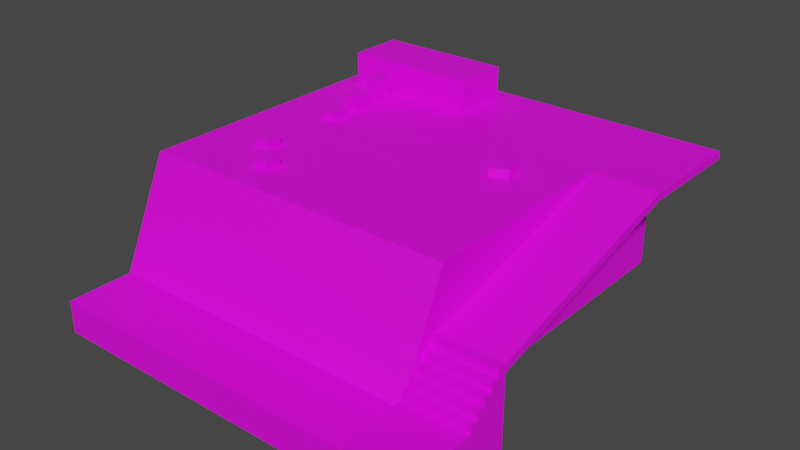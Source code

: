 # Source: playground.blend  (saved by Blender 3.4.6; exported with 4.5.12 LTS)
import bpy
from mathutils import Matrix  # noqa: F401  (used for matrix-valued properties, if any)

bpy.ops.wm.read_factory_settings(use_empty=True)
scene = bpy.context.scene
scene.name = 'Scene'

# ---- collections
col_collection = bpy.data.collections.new('Collection'); scene.collection.children.link(col_collection)

# ---- images (referenced by path relative to the original .blend; pixels are not part of the script)
import os
ASSET_DIR = os.environ.get("B2B_ASSET_DIR", "")  # directory of the original .blend (textures are referenced by path, not embedded)
HERE = os.path.dirname(os.path.abspath(__file__))  # packed textures are extracted next to this script under _unpacked/

def load_image(name, relpath, width, height, colorspace="sRGB"):
    """Load a texture the original file referenced (path relative to the .blend, or extracted next to this script)."""
    p = next((c for c in (os.path.join(HERE, relpath), os.path.join(ASSET_DIR, relpath)) if relpath and os.path.exists(c)), "")
    if p:
        img = bpy.data.images.load(p, check_existing=True)
        img.name = name
    else:  # same state as the original file: an image datablock whose file is absent (Cycles renders it pink)
        img = bpy.data.images.new(name, width, height)
        img.source = "FILE"
        img.filepath = "//" + (relpath or name)
    img.colorspace_settings.name = colorspace
    return img
img_texture_png = load_image('texture.png', 'texture.png', 1024, 1024, 'sRGB')

# ---- materials (node trees are filled in below, after node groups)
mat_wall = bpy.data.materials.new('Wall')
mat_wall.alpha_threshold = 0.0
mat_wall.use_transparent_shadow = False
mat_wall.roughness = 0.5
mat_wall.line_color = (0.0, 0.0, 0.0, 1.0)

# ---- material node trees
mat_wall.use_nodes = True; mat_wall.node_tree.nodes.clear()
_N = mat_wall.node_tree.nodes; _L = mat_wall.node_tree.links
n0 = _N.new('ShaderNodeOutputMaterial'); n0.name = 'Material Output'; n0.location = (300, 300)
n1 = _N.new('ShaderNodeBsdfPrincipled'); n1.name = 'Principled BSDF'; n1.location = (10, 300)
n1.distribution = 'GGX'
n1.subsurface_method = 'RANDOM_WALK_SKIN'
n1.inputs[3].default_value = 1.45
n1.inputs[27].default_value = (0.0, 0.0, 0.0, 1.0)
n1.inputs[28].default_value = 1.0
n2 = _N.new('ShaderNodeTexImage'); n2.name = 'Image Texture'; n2.location = (-280, 275)
n2.image = img_texture_png
_L.new(n1.outputs[0], n0.inputs[0])
_L.new(n2.outputs[0], n1.inputs[0])
n0.is_active_output = True

# ---- world
world_world = bpy.data.worlds.new('World'); scene.world = world_world
world_world.use_nodes = True; world_world.node_tree.nodes.clear()
_N = world_world.node_tree.nodes; _L = world_world.node_tree.links
n0 = _N.new('ShaderNodeOutputWorld'); n0.name = 'World Output'; n0.location = (300, 300)
n1 = _N.new('ShaderNodeBackground'); n1.name = 'Background'; n1.location = (10, 300)
n1.inputs[0].default_value = (0.05088, 0.05088, 0.05088, 1.0)
_L.new(n1.outputs[0], n0.inputs[0])
n0.is_active_output = True
world_world.color = (0.05088, 0.05088, 0.05088)
world_world.use_sun_shadow = False
world_world.sun_shadow_jitter_overblur = 0.0

# ---- meshes
me_floor = bpy.data.meshes.new('Floor')
me_floor.from_pydata([(-20.0, -26.0, -13.0), (-20.0, -20.0, 0.0), (-20.0, 20.0, -13.0), (-20.0, 20.0, 0.0), (20.0, -26.0, -13.0), (20.0, -20.0, 0.0), (20.0, 20.0, -13.0), (20.0, 20.0, 0.0), (-20.0, 20.0, -17.0), (-20.0, -26.0, -17.0), (20.0, 20.0, -17.0), (20.0, -26.0, -17.0), (-20.0, -34.0, -13.0), (20.0, -34.0, -13.0), (-20.0, -34.0, -17.0), (20.0, -34.0, -17.0)], [], [(0, 1, 3, 2), (2, 3, 7, 6), (6, 7, 5, 4), (4, 5, 1, 0), (4, 0, 12, 13), (7, 3, 1, 5), (8, 10, 11, 9), (2, 6, 10, 8), (0, 2, 8, 9), (6, 4, 11, 10), (13, 12, 14, 15), (11, 4, 13, 15), (9, 11, 15, 14), (0, 9, 14, 12)])
_uv = me_floor.uv_layers.new(name='UVMap')
_uv.uv.foreach_set('vector', [-14.01, 0.01884, -8.01, 13.02, 31.99, 13.02, 31.99, 0.01884, -19.0, 0.01884, -19.0, 13.02, 21.0, 13.02, 21.0, 0.01884, 31.99, 0.01884, 31.99, 13.02, -8.01, 13.02, -14.01, 0.01884, 21.0, 0.01786, 21.0, 13.02, -19.0, 13.02, -19.0, 0.01786, 21.0, -13.98, -19.0, -13.98, -19.0, -21.98, 21.0, -21.98, 21.0, 31.0, -19.0, 31.0, -19.0, -8.998, 21.0, -8.998, -18.99, 31.99, 21.01, 31.99, 21.01, -14.01, -18.99, -14.01, -19.0, 0.03348, 21.0, 0.03348, 21.0, -3.967, -19.0, -3.967, -14.0, 0.03348, 32.0, 0.03348, 32.0, -3.967, -14.0, -3.967, 32.0, 0.03348, -14.0, 0.03348, -14.0, -3.967, 32.0, -3.967, 21.02, 0.03348, -18.98, 0.03348, -18.98, -3.967, 21.02, -3.967, -14.0, -3.967, -14.0, 0.03348, -22.0, 0.03348, -22.0, -3.967, -18.99, -14.01, 21.01, -14.01, 21.01, -22.01, -18.99, -22.01, -14.0, 0.03348, -14.0, -3.967, -22.0, -3.967, -22.0, 0.03348])
me_floor.materials.append(mat_wall)
me_floor.update()
me_cube_002 = bpy.data.meshes.new('Cube.002')
me_cube_002.from_pydata([(-1.0, -34.0, -17.0), (-1.0, -34.0, -12.0), (-1.0, -26.0, -17.0), (-1.0, -26.0, -12.0), (7.0, -34.0, -17.0), (7.0, -34.0, -12.0), (7.0, -26.0, -17.0), (7.0, -26.0, -12.0), (-1.0, -25.0, -12.0), (-1.0, -25.0, -17.0), (7.0, -25.0, -17.0), (7.0, -25.0, -12.0), (-1.0, -26.0, -11.0), (7.0, -26.0, -11.0), (-1.0, -25.0, -11.0), (7.0, -25.0, -11.0), (-1.0, -24.0, -12.0), (-1.0, -24.0, -17.0), (7.0, -24.0, -17.0), (7.0, -24.0, -12.0), (-1.0, -24.0, -11.0), (7.0, -24.0, -11.0), (-1.0, -25.0, -10.0), (-1.0, -24.0, -10.0), (7.0, -25.0, -10.0), (7.0, -24.0, -10.0), (-1.0, -23.0, -12.0), (-1.0, -23.0, -17.0), (7.0, -23.0, -17.0), (7.0, -23.0, -12.0), (-1.0, -23.0, -11.0), (7.0, -23.0, -11.0), (-1.0, -23.0, -10.0), (7.0, -23.0, -10.0), (-1.0, -24.0, -9.0), (7.0, -24.0, -9.0), (-1.0, -23.0, -9.0), (7.0, -23.0, -9.0), (-1.0, -22.0, -12.0), (-1.0, -22.0, -17.0), (7.0, -22.0, -17.0), (7.0, -22.0, -12.0), (-1.0, -22.0, -11.0), (7.0, -22.0, -11.0), (-1.0, -22.0, -10.0), (7.0, -22.0, -10.0), (-1.0, -22.0, -9.0), (7.0, -22.0, -9.0), (7.0, -22.0, -8.0), (7.0, -23.0, -8.0), (-1.0, -23.0, -8.0), (-1.0, -22.0, -8.0), (-1.0, -21.0, -12.0), (-1.0, -21.0, -17.0), (7.0, -21.0, -17.0), (7.0, -21.0, -12.0), (-1.0, -21.0, -11.0), (7.0, -21.0, -11.0), (-1.0, -21.0, -10.0), (7.0, -21.0, -10.0), (-1.0, -21.0, -9.0), (7.0, -21.0, -9.0), (-1.0, -21.0, -8.0), (7.0, -21.0, -8.0), (-1.0, -22.0, -7.0), (7.0, -22.0, -7.0), (-1.0, -21.0, -7.0), (7.0, -21.0, -7.0), (-1.0, 6.0, -1.0), (7.0, 6.0, -1.0), (-1.0, 6.0, 0.0), (7.0, 6.0, 0.0), (-1.0, 20.0, -1.0), (7.0, 20.0, -1.0), (-1.0, 20.0, 0.0), (7.0, 20.0, 0.0)], [], [(0, 1, 3, 2), (7, 6, 10, 11), (6, 7, 5, 4), (4, 5, 1, 0), (2, 6, 4, 0), (7, 3, 1, 5), (9, 8, 16, 17), (6, 2, 9, 10), (8, 3, 12, 14), (2, 3, 8, 9), (12, 13, 15, 14), (7, 11, 15, 13), (3, 7, 13, 12), (8, 14, 20, 16), (19, 18, 28, 29), (26, 30, 42, 38), (20, 14, 22, 23), (15, 11, 19, 21), (11, 10, 18, 19), (10, 9, 17, 18), (22, 24, 25, 23), (14, 15, 24, 22), (16, 20, 30, 26), (15, 21, 25, 24), (30, 32, 44, 42), (28, 27, 39, 40), (37, 33, 45, 47), (18, 17, 27, 28), (25, 21, 31, 33), (20, 23, 32, 30), (21, 19, 29, 31), (17, 16, 26, 27), (34, 35, 37, 36), (23, 25, 35, 34), (25, 33, 37, 35), (32, 23, 34, 36), (62, 51, 64, 66), (42, 44, 58, 56), (48, 47, 61, 63), (40, 39, 53, 54), (33, 31, 43, 45), (31, 29, 41, 43), (32, 36, 46, 44), (29, 28, 40, 41), (27, 26, 38, 39), (44, 46, 60, 58), (50, 49, 48, 51), (46, 36, 50, 51), (36, 37, 49, 50), (37, 47, 48, 49), (59, 58, 60, 61), (53, 52, 55, 54), (55, 52, 56, 57), (57, 56, 58, 59), (61, 60, 62, 63), (38, 42, 56, 52), (47, 45, 59, 61), (45, 43, 57, 59), (43, 41, 55, 57), (41, 40, 54, 55), (39, 38, 52, 53), (46, 51, 62, 60), (64, 65, 67, 66), (48, 63, 67, 65), (67, 63, 69, 71), (51, 48, 65, 64), (71, 69, 73, 75), (63, 62, 68, 69), (62, 66, 70, 68), (66, 67, 71, 70), (73, 72, 74, 75), (70, 71, 75, 74), (68, 70, 74, 72), (69, 68, 72, 73)])
_uv = me_cube_002.uv_layers.new(name='UVMap')
_uv.uv.foreach_set('vector', [-13.01, -4.987, -13.01, 0.013, -5.011, 0.013, -5.011, -4.987, -4.025, 0.008446, -4.025, -4.992, -3.025, -4.992, -3.025, 0.008446, -4.025, -4.992, -4.025, 0.008446, -12.03, 0.008446, -12.03, -4.992, 5.992, -4.992, 5.992, 0.008446, -2.008, 0.008446, -2.008, -4.992, -4.024, -4.013, 3.976, -4.013, 3.976, -12.01, -4.024, -12.01, 5.0, -3.999, -3.0, -3.999, -3.0, -12.0, 5.0, -12.0, -3.838, -5.054, -3.838, -0.05405, -2.838, -0.05405, -2.838, -5.054, 3.976, -4.013, -4.024, -4.013, -4.024, -3.013, 3.976, -3.013, -3.838, -0.05405, -4.838, -0.05405, -4.838, 0.9459, -3.838, 0.9459, -4.838, -5.054, -4.838, -0.05405, -3.838, -0.05405, -3.838, -5.054, -3.0, -4.013, 5.0, -4.013, 5.0, -3.013, -3.0, -3.013, -4.025, 0.008446, -3.025, 0.008446, -3.025, 1.008, -4.025, 1.008, -2.987, 0.01214, 5.013, 0.01214, 5.013, 1.012, -2.987, 1.012, -3.838, -0.05405, -3.838, 0.9459, -2.838, 0.9459, -2.838, -0.05405, -2.025, 0.008446, -2.025, -4.992, -1.025, -4.992, -1.025, 0.008446, -1.838, -0.05405, -1.838, 0.9459, -0.8378, 0.9459, -0.8378, -0.05405, -2.838, 0.9459, -3.838, 0.9459, -3.838, 1.946, -2.838, 1.946, -3.025, 1.008, -3.025, 0.008446, -2.025, 0.008446, -2.025, 1.008, -3.025, 0.008446, -3.025, -4.992, -2.025, -4.992, -2.025, 0.008446, 3.976, -3.013, -4.024, -3.013, -4.024, -2.013, 3.976, -2.013, -3.0, -3.013, 5.0, -3.013, 5.0, -2.013, -3.0, -2.013, -2.987, 1.012, 5.013, 1.012, 5.013, 2.012, -2.987, 2.012, -2.838, -0.05405, -2.838, 0.9459, -1.838, 0.9459, -1.838, -0.05405, -3.025, 1.008, -2.025, 1.008, -2.025, 2.008, -3.025, 2.008, -1.838, 0.9459, -1.838, 1.946, -0.8378, 1.946, -0.8378, 0.9459, 3.976, -1.013, -4.024, -1.013, -4.024, -0.01301, 3.976, -0.01301, -1.025, 3.008, -1.025, 2.008, -0.02534, 2.008, -0.02534, 3.008, 3.976, -2.013, -4.024, -2.013, -4.024, -1.013, 3.976, -1.013, -2.025, 2.008, -2.025, 1.008, -1.025, 1.008, -1.025, 2.008, -2.838, 0.9459, -2.838, 1.946, -1.838, 1.946, -1.838, 0.9459, -2.025, 1.008, -2.025, 0.008446, -1.025, 0.008446, -1.025, 1.008, -2.838, -5.054, -2.838, -0.05405, -1.838, -0.05405, -1.838, -5.054, -3.0, -2.013, 5.0, -2.013, 5.0, -1.013, -3.0, -1.013, -2.987, 2.012, 5.013, 2.012, 5.013, 3.012, -2.987, 3.012, -2.025, 2.008, -1.025, 2.008, -1.025, 3.008, -2.025, 3.008, -1.838, 1.946, -2.838, 1.946, -2.838, 2.946, -1.838, 2.946, 0.1622, 3.946, -0.8378, 3.946, -0.8378, 4.946, 0.1622, 4.946, -0.8378, 0.9459, -0.8378, 1.946, 0.1622, 1.946, 0.1622, 0.9459, -0.02534, 4.008, -0.02534, 3.008, 0.9747, 3.008, 0.9747, 4.008, 3.976, -0.01301, -4.024, -0.01301, -4.024, 0.987, 3.976, 0.987, -1.025, 2.008, -1.025, 1.008, -0.02534, 1.008, -0.02534, 2.008, -1.025, 1.008, -1.025, 0.008446, -0.02534, 0.008446, -0.02534, 1.008, -1.838, 1.946, -1.838, 2.946, -0.8378, 2.946, -0.8378, 1.946, -1.025, 0.008446, -1.025, -4.992, -0.02534, -4.992, -0.02534, 0.008446, -1.838, -5.054, -1.838, -0.05405, -0.8378, -0.05405, -0.8378, -5.054, -0.8378, 1.946, -0.8378, 2.946, 0.1622, 2.946, 0.1622, 1.946, -3.0, -1.013, 5.0, -1.013, 5.0, -0.01264, -3.0, -0.01264, -0.8378, 2.946, -1.838, 2.946, -1.838, 3.946, -0.8378, 3.946, -2.987, 3.012, 5.013, 3.012, 5.013, 4.012, -2.987, 4.012, -1.025, 3.008, -0.02534, 3.008, -0.02534, 4.008, -1.025, 4.008, 5.0, 2.025, -3.0, 2.025, -3.0, 3.025, 5.0, 3.025, -3.0, -4.975, -3.0, 0.02469, 5.0, 0.02469, 5.0, -4.975, 5.0, 0.02469, -3.0, 0.02469, -3.0, 1.025, 5.0, 1.025, 5.0, 1.025, -3.0, 1.025, -3.0, 2.025, 5.0, 2.025, 5.0, 3.025, -3.0, 3.025, -3.0, 4.025, 5.0, 4.025, -0.8378, -0.05405, -0.8378, 0.9459, 0.1622, 0.9459, 0.1622, -0.05405, -0.02534, 3.008, -0.02534, 2.008, 0.9747, 2.008, 0.9747, 3.008, -0.02534, 2.008, -0.02534, 1.008, 0.9747, 1.008, 0.9747, 2.008, -0.02534, 1.008, -0.02534, 0.008446, 0.9747, 0.008446, 0.9747, 1.008, -0.02534, 0.008446, -0.02534, -4.992, 0.9747, -4.992, 0.9747, 0.008446, -0.8378, -5.054, -0.8378, -0.05405, 0.1622, -0.05405, 0.1622, -5.054, -0.8378, 2.946, -0.8378, 3.946, 0.1622, 3.946, 0.1622, 2.946, -3.0, -0.01264, 5.0, -0.01264, 5.0, 0.9874, -3.0, 0.9874, -0.02534, 4.008, 0.9747, 4.008, 0.9747, 5.008, -0.02534, 5.008, 0.002002, 9.015, -0.2431, 8.079, 26.73, 8.01, 26.98, 8.946, -2.987, 4.012, 5.013, 4.012, 5.013, 5.012, -2.987, 5.012, 27.97, 12.0, 27.97, 11.0, 41.97, 11.0, 41.97, 12.0, 5.0, 0.6622, -3.0, 0.6622, -3.0, 27.66, 5.0, 27.66, 0.1622, 3.946, 0.1622, 4.946, 27.16, 11.95, 27.16, 10.95, -3.0, 0.9815, 5.0, 0.9815, 5.0, 27.98, -3.0, 27.98, 5.992, 11.01, -2.008, 11.01, -2.008, 12.01, 5.992, 12.01, -3.0, 28.0, 5.0, 28.0, 5.0, 42.0, -3.0, 42.0, 27.16, 10.95, 27.16, 11.95, 41.16, 11.95, 41.16, 10.95, 5.0, 27.66, -3.0, 27.66, -3.0, 41.66, 5.0, 41.66])
me_cube_002.materials.append(mat_wall)
me_cube_002.update()
me_cube_003 = bpy.data.meshes.new('Cube.003')
me_cube_003.from_pydata([(-1.0, -1.0, -1.0), (-1.0, -1.0, 2.0), (-1.0, 1.0, -1.0), (-1.0, 1.0, 2.0), (1.0, -1.0, -1.0), (1.0, -1.0, 2.0), (1.0, 1.0, -1.0), (1.0, 1.0, 2.0)], [], [(0, 1, 3, 2), (2, 3, 7, 6), (6, 7, 5, 4), (4, 5, 1, 0), (2, 6, 4, 0), (7, 3, 1, 5)])
_uv = me_cube_003.uv_layers.new(name='UVMap')
_uv.uv.foreach_set('vector', [0.0, 0.0, 0.0, 3.0, 2.0, 3.0, 2.0, 0.0, 0.0, 0.0, 0.0, 3.0, 2.0, 3.0, 2.0, 0.0, 2.0, 0.0, 2.0, 3.0, 0.0, 3.0, 0.0, 0.0, 2.0, 0.0, 2.0, 3.0, 0.0, 3.0, 0.0, 0.0, 0.0, 2.0, 2.0, 2.0, 2.0, 0.0, 0.0, 0.0, 2.0, 2.0, 0.0, 2.0, 0.0, 0.0, 2.0, 0.0])
me_cube_003.materials.append(mat_wall)
me_cube_003.update()
me_wall = bpy.data.meshes.new('Wall')
me_wall.from_pydata([(-9.0, -6.0, -1.0), (-9.0, -6.0, 3.0), (-9.0, 1.0, -1.0), (-9.0, 1.0, 3.0), (8.0, -6.0, -1.0), (8.0, -6.0, 3.0), (8.0, 1.0, -1.0), (8.0, 1.0, 3.0)], [], [(0, 1, 3, 2), (2, 3, 7, 6), (6, 7, 5, 4), (4, 5, 1, 0), (2, 6, 4, 0), (7, 3, 1, 5)])
_uv = me_wall.uv_layers.new(name='UVMap')
_uv.uv.foreach_set('vector', [-2.0, -1.0, -2.0, 3.0, 5.0, 3.0, 5.0, -1.0, -7.0, -1.0, -7.0, 3.0, 10.0, 3.0, 10.0, -1.0, 5.0, -1.0, 5.0, 3.0, -2.0, 3.0, -2.0, -1.0, 10.0, -1.0, 10.0, 3.0, -7.0, 3.0, -7.0, -1.0, -7.5, 4.5, 9.5, 4.5, 9.5, -2.5, -7.5, -2.5, 10.0, 5.0, -7.0, 5.0, -7.0, -2.0, 10.0, -2.0])
me_wall.materials.append(mat_wall)
me_wall.update()
me_cube_005 = bpy.data.meshes.new('Cube.005')
me_cube_005.from_pydata([(-1.0, -1.0, -1.0), (-1.0, -1.0, 1.0), (-1.0, 1.0, -1.0), (-1.0, 1.0, 1.0), (1.0, -1.0, -1.0), (1.0, -1.0, 1.0), (1.0, 1.0, -1.0), (1.0, 1.0, 1.0)], [], [(0, 1, 3, 2), (2, 3, 7, 6), (6, 7, 5, 4), (4, 5, 1, 0), (2, 6, 4, 0), (7, 3, 1, 5)])
_uv = me_cube_005.uv_layers.new(name='UVMap')
_uv.uv.foreach_set('vector', [0.0, 0.0, 0.0, 2.0, 2.0, 2.0, 2.0, 0.0, 0.0, 0.0, 0.0, 2.0, 2.0, 2.0, 2.0, 0.0, 2.0, 0.0, 2.0, 2.0, 0.0, 2.0, 0.0, 0.0, 2.0, 0.0, 2.0, 2.0, 0.0, 2.0, 0.0, 0.0, 0.0, 2.0, 2.0, 2.0, 2.0, 0.0, 0.0, 0.0, 2.0, 2.0, 0.0, 2.0, 0.0, 0.0, 2.0, 0.0])
me_cube_005.materials.append(mat_wall)
me_cube_005.update()
me_cube_006 = bpy.data.meshes.new('Cube.006')
me_cube_006.from_pydata([(-1.0, -1.0, -1.0), (-1.0, -1.0, 0.0), (-1.0, 1.0, -1.0), (-1.0, 1.0, 0.0), (1.0, -1.0, -1.0), (1.0, -1.0, 0.0), (1.0, 1.0, -1.0), (1.0, 1.0, 0.0)], [], [(0, 1, 3, 2), (2, 3, 7, 6), (6, 7, 5, 4), (4, 5, 1, 0), (2, 6, 4, 0), (7, 3, 1, 5)])
_uv = me_cube_006.uv_layers.new(name='UVMap')
_uv.uv.foreach_set('vector', [0.0, 0.0, 0.0, 1.0, 2.0, 1.0, 2.0, 0.0, 0.0, 0.0, 0.0, 1.0, 2.0, 1.0, 2.0, 0.0, 2.0, 0.0, 2.0, 1.0, 0.0, 1.0, 0.0, 0.0, 2.0, 0.0, 2.0, 1.0, 0.0, 1.0, 0.0, 0.0, 0.0, 2.0, 2.0, 2.0, 2.0, 0.0, 0.0, 0.0, 2.0, 2.0, 0.0, 2.0, 0.0, 0.0, 2.0, 0.0])
me_cube_006.materials.append(mat_wall)
me_cube_006.update()
me_cube_001 = bpy.data.meshes.new('Cube.001')
me_cube_001.from_pydata([(-1.0, -2.0, -1.0), (-1.0, -2.0, 0.0), (-1.0, 1.0, -1.0), (-1.0, 1.0, 0.0), (1.0, -1.0, -1.0), (1.0, -1.0, 0.0), (1.0, 1.0, -1.0), (1.0, 1.0, 0.0)], [], [(0, 1, 3, 2), (2, 3, 7, 6), (6, 7, 5, 4), (4, 5, 1, 0), (2, 6, 4, 0), (7, 3, 1, 5)])
_uv = me_cube_001.uv_layers.new(name='UVMap')
_uv.uv.foreach_set('vector', [-1.25, 0.0, -1.25, 1.0, 1.75, 1.0, 1.75, 0.0, -0.5, 0.0, -0.5, 1.0, 1.5, 1.0, 1.5, 0.0, 1.75, 0.0, 1.75, 1.0, -0.25, 1.0, -0.25, 0.0, 1.5, 0.0, 1.5, 1.0, -0.5, 1.0, -0.5, 0.0, -0.5, 1.75, 1.5, 1.75, 1.5, -0.25, -0.5, -1.25, 2.0, 1.75, 0.0, 1.75, 0.0, -1.25, 2.0, -0.25])
me_cube_001.materials.append(mat_wall)
me_cube_001.update()

# ---- objects
ob_floor = bpy.data.objects.new('Floor', me_floor)
ob_cube_001 = bpy.data.objects.new('Cube.001', me_cube_002)
ob_cube_002 = bpy.data.objects.new('Cube.002', me_cube_003)
ob_wall = bpy.data.objects.new('Wall', me_wall)
ob_cube_003 = bpy.data.objects.new('Cube.003', me_cube_005)
ob_cube_004 = bpy.data.objects.new('Cube.004', me_cube_006)
ob_cube_005 = bpy.data.objects.new('Cube.005', me_cube_006)
ob_cube_006 = bpy.data.objects.new('Cube.006', me_cube_006)
ob_cube_007 = bpy.data.objects.new('Cube.007', me_cube_001)

# ---- transforms, parenting, visibility, modifiers, constraints
ob_floor.location = (0.0, 0.0, 0.0)
ob_cube_001.location = (21.0, 0.0, 0.0)
ob_cube_002.location = (-12.0, 8.0, 1.0)
ob_wall.location = (-9.0, 17.0, 1.0)
ob_cube_003.location = (-12.0, 4.0, 1.0)
ob_cube_004.location = (-12.0, 0.0, 1.0)
ob_cube_005.location = (-12.0, -11.0, 1.0)
ob_cube_006.location = (-8.0, -15.0, 1.0)
ob_cube_007.location = (13.0, 0.0, 1.0)

# ---- collection membership
col_collection.objects.link(ob_floor)
col_collection.objects.link(ob_cube_001)
col_collection.objects.link(ob_cube_002)
col_collection.objects.link(ob_wall)
col_collection.objects.link(ob_cube_003)
col_collection.objects.link(ob_cube_004)
col_collection.objects.link(ob_cube_005)
col_collection.objects.link(ob_cube_006)
col_collection.objects.link(ob_cube_007)

# ---- scene / render settings (as saved in the file)
scene.frame_start = 1; scene.frame_end = 250; scene.frame_set(1)
scene.render.engine = 'BLENDER_EEVEE_NEXT'
scene.cycles.sampling_pattern = 'TABULATED_SOBOL'
scene.cycles.use_light_tree = False
scene.view_settings.view_transform = 'Filmic'
bpy.context.view_layer.update()

# ---- added for rendering (the .blend has no active camera and no usable light): camera, sun
cam_auto = bpy.data.cameras.new('AutoCamera')
cam_auto.lens = 50.0
cam_auto.sensor_width = 36.0
cam_auto.clip_end = 1221.71
ob_auto_camera = bpy.data.objects.new('AutoCamera', cam_auto)
scene.collection.objects.link(ob_auto_camera)
ob_auto_camera.location = (73.6135, -90.5363, 49.1908)
ob_auto_camera.rotation_euler = (1.09748, -7.21219e-08, 0.694738)
scene.camera = ob_auto_camera
light_auto_sun = bpy.data.lights.new('AutoSun', 'SUN')
light_auto_sun.energy = 3.0
light_auto_sun.angle = 0.0523599
ob_auto_sun = bpy.data.objects.new('AutoSun', light_auto_sun)
scene.collection.objects.link(ob_auto_sun)
ob_auto_sun.rotation_euler = (0.872665, 0.174533, 0.523599)
bpy.context.view_layer.update()
